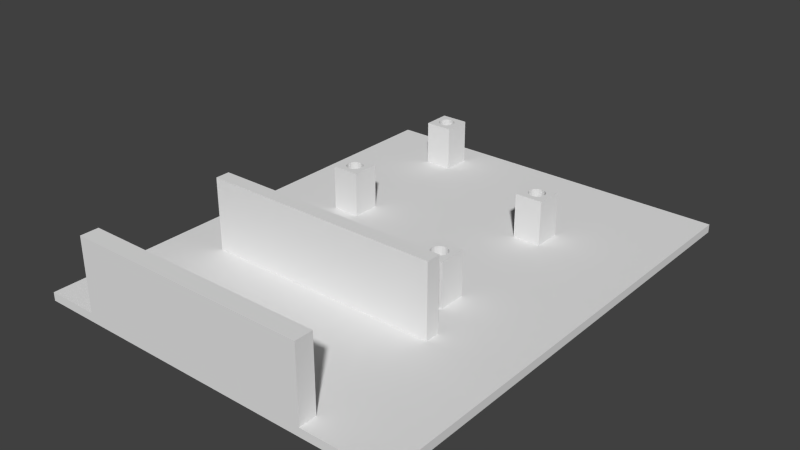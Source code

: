 # Source: ArduinoNANO2PowerCorpus.blend  (saved by Blender 2.69.0; exported with 4.5.12 LTS)
import bpy
from mathutils import Matrix  # noqa: F401  (used for matrix-valued properties, if any)

bpy.ops.wm.read_factory_settings(use_empty=True)
scene = bpy.context.scene
scene.name = 'Scene'

# ---- collections
col_collection_1 = bpy.data.collections.new('Collection 1'); scene.collection.children.link(col_collection_1)

# ---- world
world_world = bpy.data.worlds.new('World'); scene.world = world_world
world_world.color = (0.05088, 0.05088, 0.05088)
world_world.use_sun_shadow = False
world_world.sun_shadow_jitter_overblur = 0.0
world_world.cycles.sampling_method = 'MANUAL'
world_world.cycles.sample_map_resolution = 256

# ---- meshes
me_plane_001 = bpy.data.meshes.new('Plane.001')
me_plane_001.from_pydata([(0.6935, -1.091, 1.5), (-0.6935, -1.091, 1.5), (-0.6935, -1.888, 1.5), (0.6935, -1.888, 1.5), (1.0, -1.0, 0.0), (-1.0, -1.0, 0.0), (1.0, 1.0, 0.0), (-1.0, 1.0, 0.0), (0.5718, 0.1158, 1.5), (0.5718, 0.2912, 1.5), (0.5358, 0.2237, 0.0), (0.5395, 0.2035, 0.0), (-0.4464, 0.7132, 0.0), (-0.4427, 0.7333, 0.0), (0.4105, 0.1158, 1.5), (-0.4105, 0.6456, 1.5), (0.4726, 0.2521, 0.0), (0.4911, 0.2561, 0.0), (-0.5718, 0.6456, 1.5), (-0.5718, 0.8211, 1.5), (-0.5395, 0.7333, 0.0), (-0.5358, 0.7132, 0.0), (0.4569, 0.1663, 0.0), (0.4464, 0.1834, 0.0), (0.5358, 0.1834, 0.0), (0.5253, 0.1663, 0.0), (-0.4726, 0.6847, 0.0), (-0.4569, 0.6961, 0.0), (0.4105, 0.2912, 1.5), (0.5096, 0.2521, 0.0), (-0.4569, 0.7705, 0.0), (-0.4726, 0.782, 0.0), (0.4427, 0.2035, 0.0), (0.4464, 0.2237, 0.0), (-0.5253, 0.7705, 0.0), (-0.5358, 0.7535, 0.0), (0.5096, 0.1549, 0.0), (0.4911, 0.1509, 0.0), (-0.5096, 0.6847, 0.0), (-0.4911, 0.6807, 0.0), (0.5253, 0.2407, 0.0), (-0.4464, 0.7535, 0.0), (-0.4105, 0.8211, 1.5), (-0.4911, 0.786, 0.0), (-0.5096, 0.782, 0.0), (0.4569, 0.2407, 0.0), (0.4726, 0.1549, 0.0), (-0.5253, 0.6961, 0.0), (0.5718, -0.6256, 1.5), (0.5718, -0.8011, 1.5), (-0.5718, -0.2712, 1.5), (-0.4105, -0.2712, 1.5), (0.4105, -0.8011, 1.5), (-0.5718, -0.09579, 1.5), (-0.4105, -0.09579, 1.5), (0.4105, -0.6256, 1.5), (0.5358, -0.6932, 0.0), (0.5395, -0.7133, 0.0), (-0.4464, -0.2036, 0.0), (-0.4427, -0.1835, 0.0), (0.4726, -0.6647, 0.0), (0.4911, -0.6607, 0.0), (-0.5395, -0.1835, 0.0), (-0.5358, -0.2036, 0.0), (0.4569, -0.7505, 0.0), (0.4464, -0.7335, 0.0), (0.5358, -0.7335, 0.0), (0.5253, -0.7505, 0.0), (-0.4726, -0.2321, 0.0), (-0.4569, -0.2207, 0.0), (0.5096, -0.6647, 0.0), (-0.4569, -0.1463, 0.0), (-0.4726, -0.1349, 0.0), (0.4427, -0.7133, 0.0), (0.4464, -0.6932, 0.0), (-0.5253, -0.1463, 0.0), (-0.5358, -0.1634, 0.0), (0.5096, -0.762, 0.0), (0.4911, -0.766, 0.0), (-0.5096, -0.2321, 0.0), (-0.4911, -0.2361, 0.0), (0.5253, -0.6761, 0.0), (-0.4464, -0.1634, 0.0), (-0.4911, -0.1309, 0.0), (-0.5096, -0.1349, 0.0), (0.4569, -0.6761, 0.0), (0.4726, -0.762, 0.0), (-0.5253, -0.2207, 0.0), (-1.0, 0.0, 0.0), (1.0, 0.0, 0.0), (1.0, -2.0, 0.0), (-1.0, -2.0, 0.0), (-0.4569, -0.1463, 1.5), (0.5096, -0.6647, 1.5), (-0.4569, -0.2207, 1.5), (-0.4726, -0.2321, 1.5), (0.5253, -0.7505, 1.5), (0.5358, -0.7335, 1.5), (0.4464, -0.7335, 1.5), (0.4569, -0.7505, 1.5), (-0.5358, -0.2036, 1.5), (-0.5395, -0.1835, 1.5), (0.4911, -0.6607, 1.5), (0.4726, -0.6647, 1.5), (-0.4427, -0.1835, 1.5), (-0.4464, -0.2036, 1.5), (0.5395, -0.7133, 1.5), (0.5358, -0.6932, 1.5), (-0.5253, 0.6961, 1.5), (0.4726, 0.1549, 1.5), (0.4569, 0.2407, 1.5), (-0.5096, 0.782, 1.5), (-0.4911, 0.786, 1.5), (-0.4464, 0.7535, 1.5), (0.5253, 0.2407, 1.5), (-0.4911, 0.6807, 1.5), (-0.5096, 0.6847, 1.5), (0.4911, 0.1509, 1.5), (0.5096, 0.1549, 1.5), (-0.5358, 0.7535, 1.5), (-0.5253, 0.7705, 1.5), (0.4464, 0.2237, 1.5), (0.4427, 0.2035, 1.5), (-0.4726, 0.782, 1.5), (-0.4569, 0.7705, 1.5), (0.5096, 0.2521, 1.5), (-0.4569, 0.6961, 1.5), (-0.4726, 0.6847, 1.5), (0.5253, 0.1663, 1.5), (0.5358, 0.1834, 1.5), (0.4464, 0.1834, 1.5), (0.4569, 0.1663, 1.5), (-0.5358, 0.7132, 1.5), (-0.5395, 0.7333, 1.5), (0.4911, 0.2561, 1.5), (0.4726, 0.2521, 1.5), (-0.4427, 0.7333, 1.5), (-0.4464, 0.7132, 1.5), (0.5395, 0.2035, 1.5), (0.5358, 0.2237, 1.5), (-0.4726, -0.1349, 1.5), (0.4427, -0.7133, 1.5), (0.4464, -0.6932, 1.5), (-0.5253, -0.1463, 1.5), (-0.5358, -0.1634, 1.5), (0.5096, -0.762, 1.5), (0.4911, -0.766, 1.5), (-0.5096, -0.2321, 1.5), (-0.4911, -0.2361, 1.5), (0.5253, -0.6761, 1.5), (-0.4464, -0.1634, 1.5), (-0.4911, -0.1309, 1.5), (-0.5096, -0.1349, 1.5), (0.4569, -0.6761, 1.5), (0.4726, -0.762, 1.5), (-0.5253, -0.2207, 1.5), (1.0, -1.0, 1.5), (-1.0, -1.0, 1.5), (1.0, 1.0, 1.5), (-1.0, 1.0, 1.5), (-1.0, 0.0, 1.5), (1.0, 0.0, 1.5), (1.0, -2.0, 1.5), (-1.0, -2.0, 1.5), (0.5718, 0.1158, 9.5), (0.5718, 0.2912, 9.5), (0.4105, 0.1158, 9.5), (-0.4105, 0.6456, 9.5), (-0.5718, 0.6456, 9.5), (-0.5718, 0.8211, 9.5), (0.4105, 0.2912, 9.5), (-0.4105, 0.8211, 9.5), (0.5718, -0.6256, 9.5), (0.5718, -0.8011, 9.5), (-0.5718, -0.2712, 9.5), (-0.4105, -0.2712, 9.5), (0.4105, -0.8011, 9.5), (-0.5718, -0.09579, 9.5), (-0.4105, -0.09579, 9.5), (0.4105, -0.6256, 9.5), (-0.4569, -0.1463, 9.5), (0.5096, -0.6647, 9.5), (-0.4569, -0.2207, 9.5), (-0.4726, -0.2321, 9.5), (0.5253, -0.7505, 9.5), (0.5358, -0.7335, 9.5), (0.4464, -0.7335, 9.5), (0.4569, -0.7505, 9.5), (-0.5358, -0.2036, 9.5), (-0.5395, -0.1835, 9.5), (0.4911, -0.6607, 9.5), (0.4726, -0.6647, 9.5), (-0.4427, -0.1835, 9.5), (-0.4464, -0.2036, 9.5), (0.5395, -0.7133, 9.5), (0.5358, -0.6932, 9.5), (-0.5253, 0.6961, 9.5), (0.4726, 0.1549, 9.5), (0.4569, 0.2407, 9.5), (-0.5096, 0.782, 9.5), (-0.4911, 0.786, 9.5), (-0.4464, 0.7535, 9.5), (0.5253, 0.2407, 9.5), (-0.4911, 0.6807, 9.5), (-0.5096, 0.6847, 9.5), (0.4911, 0.1509, 9.5), (0.5096, 0.1549, 9.5), (-0.5358, 0.7535, 9.5), (-0.5253, 0.7705, 9.5), (0.4464, 0.2237, 9.5), (0.4427, 0.2035, 9.5), (-0.4726, 0.782, 9.5), (-0.4569, 0.7705, 9.5), (0.5096, 0.2521, 9.5), (-0.4569, 0.6961, 9.5), (-0.4726, 0.6847, 9.5), (0.5253, 0.1663, 9.5), (0.5358, 0.1834, 9.5), (0.4464, 0.1834, 9.5), (0.4569, 0.1663, 9.5), (-0.5358, 0.7132, 9.5), (-0.5395, 0.7333, 9.5), (0.4911, 0.2561, 9.5), (0.4726, 0.2521, 9.5), (-0.4427, 0.7333, 9.5), (-0.4464, 0.7132, 9.5), (0.5395, 0.2035, 9.5), (0.5358, 0.2237, 9.5), (-0.4726, -0.1349, 9.5), (0.4427, -0.7133, 9.5), (0.4464, -0.6932, 9.5), (-0.5253, -0.1463, 9.5), (-0.5358, -0.1634, 9.5), (0.5096, -0.762, 9.5), (0.4911, -0.766, 9.5), (-0.5096, -0.2321, 9.5), (-0.4911, -0.2361, 9.5), (0.5253, -0.6761, 9.5), (-0.4464, -0.1634, 9.5), (-0.4911, -0.1309, 9.5), (-0.5096, -0.1349, 9.5), (0.4569, -0.6761, 9.5), (0.4726, -0.762, 9.5), (-0.5253, -0.2207, 9.5), (-1.0, -1.091, 1.5), (0.6935, -2.0, 1.5), (-1.0, -1.888, 1.5), (1.0, -1.091, 1.5), (1.0, -1.888, 1.5), (0.6935, -1.0, 1.5), (-0.6935, -1.0, 1.5), (-0.6935, -2.0, 1.5), (0.6935, -1.091, 14.5), (-0.6935, -1.091, 14.5), (-0.6935, -1.888, 14.5), (0.6935, -1.888, 14.5), (0.6935, -2.0, 14.5), (0.6935, -1.0, 14.5), (-0.6935, -1.0, 14.5), (-0.6935, -2.0, 14.5), (1.161, -1.0, 0.0), (1.161, 1.0, 0.0), (1.161, 0.0, 0.0), (1.161, -2.0, 0.0), (1.161, -1.0, 1.5), (1.161, 1.0, 1.5), (1.161, 0.0, 1.5), (1.161, -2.0, 1.5), (1.161, -1.091, 1.5), (1.161, -1.888, 1.5)], [], [(2, 3, 0, 1), (117, 109, 197, 205), (134, 125, 213, 222), (11, 10, 139, 138), (86, 78, 146, 154), (72, 71, 92, 140), (84, 83, 151, 152), (44, 43, 112, 111), (36, 25, 128, 118), (85, 60, 103, 153), (35, 20, 133, 119), (69, 58, 105, 94), (76, 62, 101, 144), (80, 68, 95, 148), (65, 64, 99, 98), (73, 65, 98, 141), (41, 13, 136, 113), (17, 16, 135, 134), (40, 10, 139, 114), (39, 26, 127, 115), (33, 32, 122, 121), (43, 31, 123, 112), (45, 33, 121, 110), (44, 34, 120, 111), (69, 68, 95, 94), (82, 59, 104, 150), (81, 56, 107, 149), (80, 79, 147, 148), (47, 21, 132, 108), (32, 23, 130, 122), (76, 75, 143, 144), (45, 16, 135, 110), (59, 58, 105, 104), (61, 60, 103, 102), (46, 22, 131, 109), (47, 38, 116, 108), (13, 12, 137, 136), (66, 57, 106, 97), (24, 11, 138, 129), (46, 37, 117, 109), (83, 72, 140, 151), (67, 66, 97, 96), (23, 22, 131, 130), (81, 70, 93, 149), (57, 56, 107, 106), (78, 77, 145, 146), (87, 63, 100, 155), (39, 38, 116, 115), (35, 34, 120, 119), (70, 61, 102, 93), (86, 64, 99, 154), (85, 74, 142, 153), (21, 20, 133, 132), (27, 26, 127, 126), (41, 30, 124, 113), (37, 36, 118, 117), (77, 67, 96, 145), (27, 12, 137, 126), (25, 24, 129, 128), (29, 17, 134, 125), (63, 62, 101, 100), (40, 29, 125, 114), (84, 75, 143, 152), (87, 79, 147, 155), (82, 71, 92, 150), (31, 30, 124, 123), (74, 73, 141, 142), (57, 66, 67, 4, 89, 81, 56), (25, 89, 6, 40, 10, 11, 24), (88, 7, 34, 35, 20, 21, 47), (88, 75, 76, 62, 63, 87, 5), (72, 83, 84, 75, 88, 89, 71), (22, 46, 37, 36, 25, 89, 88), (5, 64, 86, 78, 77, 67, 4), (7, 6, 30, 31, 43, 44, 34), (64, 65, 73, 74, 85, 69, 68, 80, 79, 87, 5), (71, 82, 59, 58, 69, 85, 60, 61, 70, 81, 89), (29, 40, 6, 30, 41, 13, 12, 27, 45, 16, 17), (26, 39, 38, 47, 88, 22, 23, 32, 33, 45, 27), (6, 7, 159, 158), (89, 4, 260, 262), (1, 244, 246, 2), (158, 6, 261, 265), (247, 248, 269, 268), (7, 88, 160, 159), (0, 249, 257, 252), (88, 5, 157, 160), (42, 19, 169, 171), (14, 8, 164, 166), (15, 42, 171, 167), (148, 95, 183, 236), (154, 146, 234, 242), (155, 147, 235, 243), (143, 144, 232, 231), (131, 130, 218, 219), (130, 122, 210, 218), (99, 98, 186, 187), (101, 100, 188, 189), (156, 49, 48, 161), (157, 160, 53, 50), (248, 3, 245, 162), (54, 53, 160, 161), (54, 161, 48, 55, 51), (157, 50, 51, 55, 52), (92, 140, 228, 180), (119, 120, 208, 207), (8, 9, 165, 164), (150, 92, 180, 238), (161, 8, 14, 160), (159, 19, 42, 158), (19, 159, 160, 18), (161, 158, 9, 8), (160, 14, 28, 15, 18), (9, 158, 42, 15, 28), (219, 166, 164, 216, 206, 205, 197), (164, 165, 202, 227, 226, 217, 216), (178, 175, 182, 193, 192, 238, 180), (173, 184, 185, 194, 195, 237, 172), (184, 173, 176, 187, 242, 234, 233), (179, 241, 191, 190, 181, 237, 172), (241, 179, 176, 187, 186, 229, 230), (177, 178, 180, 228, 239, 240, 231), (243, 174, 177, 231, 232, 189, 188), (174, 243, 235, 236, 183, 182, 175), (198, 170, 166, 219, 218, 210, 209), (170, 198, 223, 222, 213, 202, 165), (168, 196, 204, 203, 215, 214, 167), (168, 196, 220, 221, 207, 208, 169), (212, 171, 169, 208, 199, 200, 211), (171, 212, 201, 224, 225, 214, 167), (113, 136, 224, 201), (121, 110, 198, 209), (151, 152, 240, 239), (100, 155, 243, 188), (95, 94, 182, 183), (133, 119, 207, 221), (123, 124, 212, 211), (135, 134, 222, 223), (94, 105, 193, 182), (48, 55, 179, 172), (28, 14, 166, 170), (9, 28, 170, 165), (51, 50, 174, 175), (140, 151, 239, 228), (147, 148, 236, 235), (54, 51, 175, 178), (106, 107, 195, 194), (115, 127, 215, 203), (96, 97, 185, 184), (125, 114, 202, 213), (139, 138, 226, 227), (108, 116, 204, 196), (114, 139, 227, 202), (107, 149, 237, 195), (55, 52, 176, 179), (48, 49, 173, 172), (109, 131, 219, 197), (142, 153, 241, 230), (104, 150, 238, 192), (145, 96, 184, 233), (136, 137, 225, 224), (120, 111, 199, 208), (141, 142, 230, 229), (103, 102, 190, 191), (97, 106, 194, 185), (137, 126, 214, 225), (15, 18, 168, 167), (132, 133, 221, 220), (129, 128, 216, 217), (116, 115, 203, 204), (122, 121, 209, 210), (99, 154, 242, 187), (153, 103, 191, 241), (124, 113, 201, 212), (110, 135, 223, 198), (98, 141, 229, 186), (112, 123, 211, 200), (127, 126, 214, 215), (49, 52, 176, 173), (50, 53, 177, 174), (138, 129, 217, 226), (53, 54, 178, 177), (146, 145, 233, 234), (108, 132, 220, 196), (152, 143, 231, 240), (144, 101, 189, 232), (19, 18, 168, 169), (111, 112, 200, 199), (93, 149, 237, 181), (105, 104, 192, 193), (102, 93, 181, 190), (128, 118, 206, 216), (118, 117, 205, 206), (5, 4, 90, 91), (5, 91, 163, 246, 244, 157), (0, 3, 248, 247), (163, 251, 2, 246), (2, 251, 259, 254), (157, 250, 1, 244), (91, 90, 162, 245, 251, 163), (156, 249, 250, 157, 52, 49), (156, 249, 0, 247), (252, 257, 258, 253), (255, 254, 259, 256), (245, 3, 255, 256), (251, 245, 256, 259), (3, 2, 254, 255), (249, 250, 258, 257), (1, 0, 252, 253), (250, 1, 253, 258), (262, 260, 264, 266), (261, 262, 266, 265), (263, 260, 264, 268, 269, 267), (162, 90, 263, 267), (90, 4, 260, 263), (6, 89, 262, 261), (156, 247, 268, 264), (156, 161, 266, 264), (248, 162, 267, 269), (161, 158, 265, 266)])
me_plane_001.use_remesh_preserve_volume = False
me_plane_001.use_remesh_preserve_attributes = False
me_plane_001.use_mirror_vertex_groups = False
me_plane_001.update()

# ---- objects
ob_plane_001 = bpy.data.objects.new('Plane.001', me_plane_001)

# ---- transforms, parenting, visibility, modifiers, constraints
ob_plane_001.location = (0.0, 0.0, 0.0)
ob_plane_001.scale = (31.0, 28.5, 1.0)
ob_plane_001.lineart.crease_threshold = 0.0

# ---- collection membership
col_collection_1.objects.link(ob_plane_001)

# ---- scene / render settings (as saved in the file)
scene.frame_start = 1; scene.frame_end = 250; scene.frame_set(1)
scene.render.engine = 'BLENDER_EEVEE_NEXT'
scene.render.image_settings.compression = 90
scene.render.resolution_percentage = 50
scene.render.dither_intensity = 0.0
scene.cycles.use_denoising = False
scene.cycles.samples = 10
scene.cycles.sampling_pattern = 'TABULATED_SOBOL'
scene.cycles.light_sampling_threshold = 0.0
scene.cycles.use_adaptive_sampling = False
scene.cycles.use_light_tree = False
scene.cycles.blur_glossy = 0.0
scene.cycles.volume_bounces = 1
scene.cycles.pixel_filter_type = 'GAUSSIAN'
scene.cycles.sample_clamp_indirect = 0.0
scene.view_settings.view_transform = 'Standard'
bpy.context.view_layer.update()

# ---- added for rendering (the .blend has no active camera and no usable light): camera, sun
cam_auto = bpy.data.cameras.new('AutoCamera')
cam_auto.lens = 50.0
cam_auto.sensor_width = 36.0
cam_auto.clip_end = 1779.45
ob_auto_camera = bpy.data.objects.new('AutoCamera', cam_auto)
scene.collection.objects.link(ob_auto_camera)
ob_auto_camera.location = (103.893, -135.922, 88.3647)
ob_auto_camera.rotation_euler = (1.09748, -7.21219e-08, 0.694738)
scene.camera = ob_auto_camera
light_auto_sun = bpy.data.lights.new('AutoSun', 'SUN')
light_auto_sun.energy = 3.0
light_auto_sun.angle = 0.0523599
ob_auto_sun = bpy.data.objects.new('AutoSun', light_auto_sun)
scene.collection.objects.link(ob_auto_sun)
ob_auto_sun.rotation_euler = (0.872665, 0.174533, 0.523599)
bpy.context.view_layer.update()
